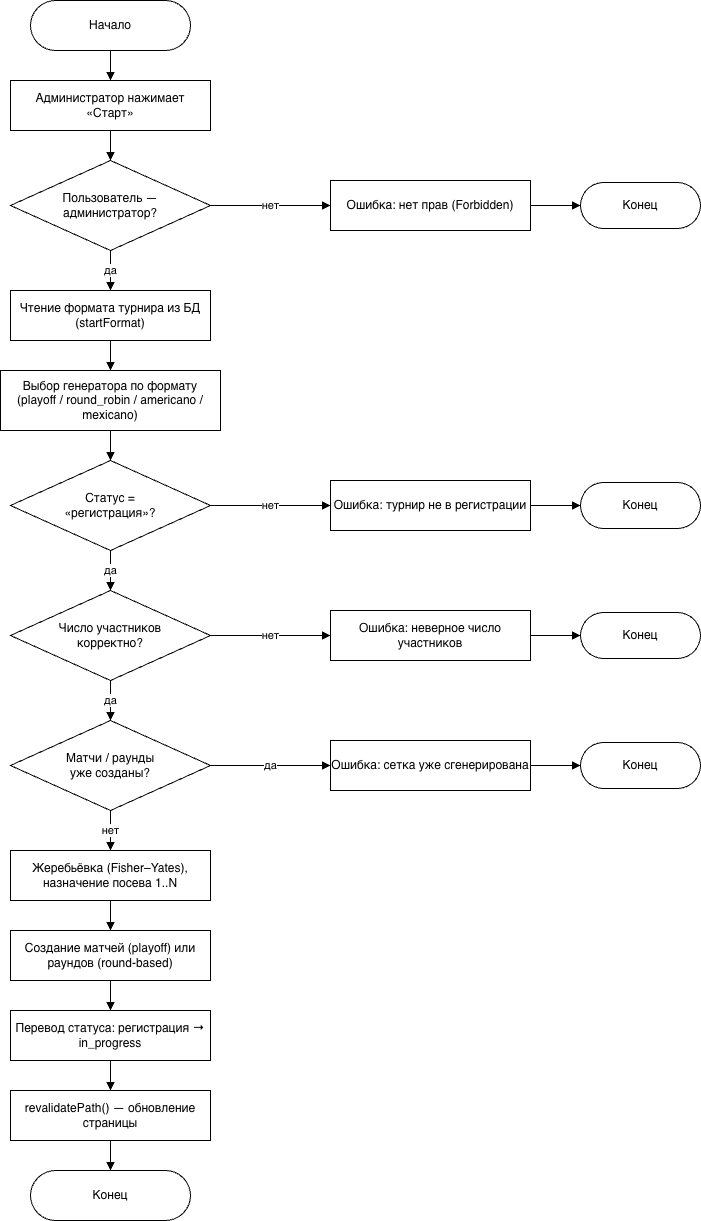

The diagram above was exported from draw.io. Its source (the exported page's mxGraphModel, read from the mxfile embedded in the PNG):
<mxGraphModel dx="1748" dy="1218" grid="1" gridSize="10" guides="1" tooltips="1" connect="1" arrows="1" fold="1" page="1" pageScale="1" pageWidth="1040" pageHeight="1320" math="0" shadow="0">
  <root>
    <mxCell id="0" />
    <mxCell id="1" parent="0" />
    <mxCell id="start" parent="1" style="rounded=1;arcSize=50;whiteSpace=wrap;html=1;" value="Начало" vertex="1">
      <mxGeometry height="50" width="160" x="320" y="40" as="geometry" />
    </mxCell>
    <mxCell id="p1" parent="1" style="rounded=0;whiteSpace=wrap;html=1;" value="Администратор нажимает «Старт»" vertex="1">
      <mxGeometry height="50" width="200" x="300" y="120" as="geometry" />
    </mxCell>
    <mxCell id="d1" parent="1" style="rhombus;whiteSpace=wrap;html=1;" value="Пользователь —&#10;администратор?" vertex="1">
      <mxGeometry height="90" width="200" x="300" y="200" as="geometry" />
    </mxCell>
    <mxCell id="p2" parent="1" style="rounded=0;whiteSpace=wrap;html=1;" value="Чтение формата турнира из БД (startFormat)" vertex="1">
      <mxGeometry height="50" width="200" x="300" y="330" as="geometry" />
    </mxCell>
    <mxCell id="p3" parent="1" style="rounded=0;whiteSpace=wrap;html=1;" value="Выбор генератора по формату&#10;(playoff / round_robin / americano / mexicano)" vertex="1">
      <mxGeometry height="60" width="220" x="290" y="410" as="geometry" />
    </mxCell>
    <mxCell id="d2" parent="1" style="rhombus;whiteSpace=wrap;html=1;" value="Статус =&#10;«регистрация»?" vertex="1">
      <mxGeometry height="90" width="200" x="300" y="500" as="geometry" />
    </mxCell>
    <mxCell id="d3" parent="1" style="rhombus;whiteSpace=wrap;html=1;" value="Число участников&#10;корректно?" vertex="1">
      <mxGeometry height="90" width="200" x="300" y="630" as="geometry" />
    </mxCell>
    <mxCell id="d4" parent="1" style="rhombus;whiteSpace=wrap;html=1;" value="Матчи / раунды&#10;уже созданы?" vertex="1">
      <mxGeometry height="90" width="200" x="300" y="760" as="geometry" />
    </mxCell>
    <mxCell id="p4" parent="1" style="rounded=0;whiteSpace=wrap;html=1;" value="Жеребьёвка (Fisher–Yates), назначение посева 1..N" vertex="1">
      <mxGeometry height="50" width="200" x="300" y="890" as="geometry" />
    </mxCell>
    <mxCell id="p5" parent="1" style="rounded=0;whiteSpace=wrap;html=1;" value="Создание матчей (playoff) или раундов (round-based)" vertex="1">
      <mxGeometry height="50" width="200" x="300" y="970" as="geometry" />
    </mxCell>
    <mxCell id="p6" parent="1" style="rounded=0;whiteSpace=wrap;html=1;" value="Перевод статуса: регистрация → in_progress" vertex="1">
      <mxGeometry height="50" width="200" x="300" y="1050" as="geometry" />
    </mxCell>
    <mxCell id="p7" parent="1" style="rounded=0;whiteSpace=wrap;html=1;" value="revalidatePath() — обновление страницы" vertex="1">
      <mxGeometry height="50" width="200" x="300" y="1130" as="geometry" />
    </mxCell>
    <mxCell id="endOk" parent="1" style="rounded=1;arcSize=50;whiteSpace=wrap;html=1;" value="Конец" vertex="1">
      <mxGeometry height="50" width="160" x="320" y="1210" as="geometry" />
    </mxCell>
    <mxCell id="er1" parent="1" style="rounded=0;whiteSpace=wrap;html=1;" value="Ошибка: нет прав (Forbidden)" vertex="1">
      <mxGeometry height="50" width="200" x="620" y="220" as="geometry" />
    </mxCell>
    <mxCell id="er2" parent="1" style="rounded=0;whiteSpace=wrap;html=1;" value="Ошибка: турнир не в регистрации" vertex="1">
      <mxGeometry height="50" width="200" x="620" y="520" as="geometry" />
    </mxCell>
    <mxCell id="er3" parent="1" style="rounded=0;whiteSpace=wrap;html=1;" value="Ошибка: неверное число участников" vertex="1">
      <mxGeometry height="50" width="200" x="620" y="650" as="geometry" />
    </mxCell>
    <mxCell id="er4" parent="1" style="rounded=0;whiteSpace=wrap;html=1;" value="Ошибка: сетка уже сгенерирована" vertex="1">
      <mxGeometry height="50" width="200" x="620" y="780" as="geometry" />
    </mxCell>
    <mxCell id="end1" parent="1" style="rounded=1;arcSize=50;whiteSpace=wrap;html=1;" value="Конец" vertex="1">
      <mxGeometry height="46" width="120" x="870" y="222" as="geometry" />
    </mxCell>
    <mxCell id="end2" parent="1" style="rounded=1;arcSize=50;whiteSpace=wrap;html=1;" value="Конец" vertex="1">
      <mxGeometry height="46" width="120" x="870" y="522" as="geometry" />
    </mxCell>
    <mxCell id="end3" parent="1" style="rounded=1;arcSize=50;whiteSpace=wrap;html=1;" value="Конец" vertex="1">
      <mxGeometry height="46" width="120" x="870" y="652" as="geometry" />
    </mxCell>
    <mxCell id="end4" parent="1" style="rounded=1;arcSize=50;whiteSpace=wrap;html=1;" value="Конец" vertex="1">
      <mxGeometry height="46" width="120" x="870" y="782" as="geometry" />
    </mxCell>
    <mxCell id="f1" edge="1" parent="1" source="start" style="edgeStyle=orthogonalEdgeStyle;rounded=0;html=1;endArrow=block;" target="p1">
      <mxGeometry relative="1" as="geometry" />
    </mxCell>
    <mxCell id="f2" edge="1" parent="1" source="p1" style="edgeStyle=orthogonalEdgeStyle;rounded=0;html=1;endArrow=block;" target="d1">
      <mxGeometry relative="1" as="geometry" />
    </mxCell>
    <mxCell id="f3" edge="1" parent="1" source="d1" style="edgeStyle=orthogonalEdgeStyle;rounded=0;html=1;endArrow=block;exitX=0.5;exitY=1;exitDx=0;exitDy=0;" target="p2" value="да">
      <mxGeometry relative="1" as="geometry" />
    </mxCell>
    <mxCell id="f3b" edge="1" parent="1" source="d1" style="edgeStyle=orthogonalEdgeStyle;rounded=0;html=1;endArrow=block;exitX=1;exitY=0.5;exitDx=0;exitDy=0;" target="er1" value="нет">
      <mxGeometry relative="1" as="geometry" />
    </mxCell>
    <mxCell id="f4" edge="1" parent="1" source="p2" style="edgeStyle=orthogonalEdgeStyle;rounded=0;html=1;endArrow=block;" target="p3">
      <mxGeometry relative="1" as="geometry" />
    </mxCell>
    <mxCell id="f5" edge="1" parent="1" source="p3" style="edgeStyle=orthogonalEdgeStyle;rounded=0;html=1;endArrow=block;" target="d2">
      <mxGeometry relative="1" as="geometry" />
    </mxCell>
    <mxCell id="f6" edge="1" parent="1" source="d2" style="edgeStyle=orthogonalEdgeStyle;rounded=0;html=1;endArrow=block;exitX=0.5;exitY=1;exitDx=0;exitDy=0;" target="d3" value="да">
      <mxGeometry relative="1" as="geometry" />
    </mxCell>
    <mxCell id="f6b" edge="1" parent="1" source="d2" style="edgeStyle=orthogonalEdgeStyle;rounded=0;html=1;endArrow=block;exitX=1;exitY=0.5;exitDx=0;exitDy=0;" target="er2" value="нет">
      <mxGeometry relative="1" as="geometry" />
    </mxCell>
    <mxCell id="f7" edge="1" parent="1" source="d3" style="edgeStyle=orthogonalEdgeStyle;rounded=0;html=1;endArrow=block;exitX=0.5;exitY=1;exitDx=0;exitDy=0;" target="d4" value="да">
      <mxGeometry relative="1" as="geometry" />
    </mxCell>
    <mxCell id="f7b" edge="1" parent="1" source="d3" style="edgeStyle=orthogonalEdgeStyle;rounded=0;html=1;endArrow=block;exitX=1;exitY=0.5;exitDx=0;exitDy=0;" target="er3" value="нет">
      <mxGeometry relative="1" as="geometry" />
    </mxCell>
    <mxCell id="f8" edge="1" parent="1" source="d4" style="edgeStyle=orthogonalEdgeStyle;rounded=0;html=1;endArrow=block;exitX=0.5;exitY=1;exitDx=0;exitDy=0;" target="p4" value="нет">
      <mxGeometry relative="1" as="geometry" />
    </mxCell>
    <mxCell id="f8b" edge="1" parent="1" source="d4" style="edgeStyle=orthogonalEdgeStyle;rounded=0;html=1;endArrow=block;exitX=1;exitY=0.5;exitDx=0;exitDy=0;" target="er4" value="да">
      <mxGeometry relative="1" as="geometry" />
    </mxCell>
    <mxCell id="f9" edge="1" parent="1" source="p4" style="edgeStyle=orthogonalEdgeStyle;rounded=0;html=1;endArrow=block;" target="p5">
      <mxGeometry relative="1" as="geometry" />
    </mxCell>
    <mxCell id="f10" edge="1" parent="1" source="p5" style="edgeStyle=orthogonalEdgeStyle;rounded=0;html=1;endArrow=block;" target="p6">
      <mxGeometry relative="1" as="geometry" />
    </mxCell>
    <mxCell id="f11" edge="1" parent="1" source="p6" style="edgeStyle=orthogonalEdgeStyle;rounded=0;html=1;endArrow=block;" target="p7">
      <mxGeometry relative="1" as="geometry" />
    </mxCell>
    <mxCell id="f12" edge="1" parent="1" source="p7" style="edgeStyle=orthogonalEdgeStyle;rounded=0;html=1;endArrow=block;" target="endOk">
      <mxGeometry relative="1" as="geometry" />
    </mxCell>
    <mxCell id="g1" edge="1" parent="1" source="er1" style="edgeStyle=orthogonalEdgeStyle;rounded=0;html=1;endArrow=block;exitX=1;exitY=0.5;exitDx=0;exitDy=0;entryX=0;entryY=0.5;entryDx=0;entryDy=0;" target="end1">
      <mxGeometry relative="1" as="geometry" />
    </mxCell>
    <mxCell id="g2" edge="1" parent="1" source="er2" style="edgeStyle=orthogonalEdgeStyle;rounded=0;html=1;endArrow=block;exitX=1;exitY=0.5;exitDx=0;exitDy=0;entryX=0;entryY=0.5;entryDx=0;entryDy=0;" target="end2">
      <mxGeometry relative="1" as="geometry" />
    </mxCell>
    <mxCell id="g3" edge="1" parent="1" source="er3" style="edgeStyle=orthogonalEdgeStyle;rounded=0;html=1;endArrow=block;exitX=1;exitY=0.5;exitDx=0;exitDy=0;entryX=0;entryY=0.5;entryDx=0;entryDy=0;" target="end3">
      <mxGeometry relative="1" as="geometry" />
    </mxCell>
    <mxCell id="g4" edge="1" parent="1" source="er4" style="edgeStyle=orthogonalEdgeStyle;rounded=0;html=1;endArrow=block;exitX=1;exitY=0.5;exitDx=0;exitDy=0;entryX=0;entryY=0.5;entryDx=0;entryDy=0;" target="end4">
      <mxGeometry relative="1" as="geometry" />
    </mxCell>
  </root>
</mxGraphModel>